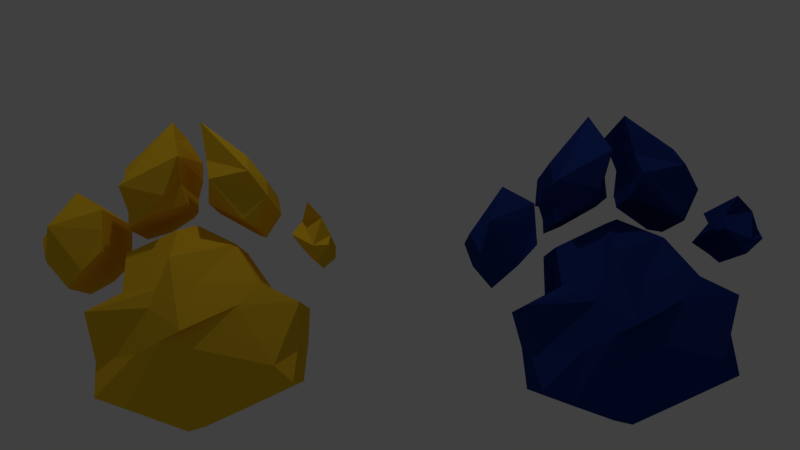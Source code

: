 # Source: garrajuego.blend  (saved by Blender 2.68.0; exported with 4.5.12 LTS)
import bpy
from mathutils import Matrix  # noqa: F401  (used for matrix-valued properties, if any)

bpy.ops.wm.read_factory_settings(use_empty=True)
scene = bpy.context.scene
scene.name = 'Scene'

# ---- collections
col_collection_1 = bpy.data.collections.new('Collection 1'); scene.collection.children.link(col_collection_1)

# ---- materials (node trees are filled in below, after node groups)
mat_material_002 = bpy.data.materials.new('Material.002')
mat_material_002.alpha_threshold = 0.0
mat_material_002.diffuse_color = (0.9216, 0.5647, 0.02315, 1.0)
mat_material_002.roughness = 0.5
mat_material_002.line_color = (0.0, 0.0, 0.0, 1.0)
mat_material = bpy.data.materials.new('Material')
mat_material.alpha_threshold = 0.0
mat_material.diffuse_color = (0.01444, 0.0382, 0.2232, 1.0)
mat_material.roughness = 0.5
mat_material.line_color = (0.0, 0.0, 0.0, 1.0)

# ---- material node trees

# ---- world
world_world = bpy.data.worlds.new('World'); scene.world = world_world
world_world.color = (0.05088, 0.05088, 0.05088)
world_world.use_sun_shadow = False
world_world.sun_shadow_jitter_overblur = 0.0
world_world.cycles.sampling_method = 'MANUAL'
world_world.cycles.sample_map_resolution = 256

# ---- cameras
cam_camera = bpy.data.cameras.new('Camera')
cam_camera.clip_end = 100.0
cam_camera.lens = 35.0
cam_camera.sensor_width = 32.0
cam_camera.sensor_height = 18.0
cam_camera.ortho_scale = 7.314
cam_camera.dof.focus_distance = 0.0

# ---- lights
light_lamp = bpy.data.lights.new('Lamp', 'POINT')
light_lamp.transmission_factor = 0.0
light_lamp.cutoff_distance = 30.0
light_lamp.energy = 100.0
light_lamp.shadow_buffer_clip_start = 1.001
light_lamp.shadow_soft_size = 0.1
light_lamp.shadow_maximum_resolution = 0.006
light_lamp.use_absolute_resolution = True
light_lamp.cycles.use_multiple_importance_sampling = False

# ---- meshes
me_cube_013 = bpy.data.meshes.new('Cube.013')
me_cube_013.from_pydata([(-1.59, -1.0, -0.3394), (-1.59, 1.0, -0.3394), (2.087, 0.8649, -0.1076), (2.087, -1.0, -0.1076), (-1.849, -1.0, 1.256), (-1.849, 1.0, 1.256), (2.2, 1.0, 1.391), (2.2, -1.0, 1.391), (0.1095, 1.874, 0.8223), (0.1095, 0.7082, -0.986), (0.1095, -1.644, 0.8385), (0.1095, -0.7471, -0.986), (-1.139, -1.0, 1.612), (-1.139, 1.0, 1.612), (1.45, 1.149, 1.746), (1.45, -1.095, 1.746), (-0.08923, 1.706, 2.23), (-0.2009, -1.318, 2.227), (-1.179, -0.7219, 2.388), (-1.179, 0.7219, 2.388), (0.9566, 0.5193, 2.523), (0.9566, -0.3572, 2.523), (0.1054, 0.5193, 2.971), (0.1054, -0.4383, 2.971), (-2.298, -0.6256, 1.731), (-2.298, 0.6256, 1.731), (-1.574, 0.9715, 2.409), (-1.574, -0.9715, 2.409), (-2.828, -0.6902, 2.697), (-2.828, 0.7632, 2.697), (-1.597, 0.9715, 3.212), (-1.597, -0.9715, 3.212), (-2.171, 0.7534, 3.596), (-1.935, 0.9715, 2.032), (-2.171, -0.7534, 3.596), (-1.935, -0.9715, 2.032), (-2.651, 0.9059, 2.231), (-2.651, -0.9059, 2.231), (-1.586, 0.9715, 2.824), (-1.586, -0.9715, 2.824), (-2.487, 1.476, 2.841), (-2.496, -1.308, 2.841), (-1.17, -0.6736, 2.868), (-1.17, 0.6736, 2.868), (-0.07738, 0.4879, 3.4), (-0.07738, -0.4879, 3.4), (-1.228, -0.8055, 4.059), (-1.228, 0.8055, 4.059), (-0.1137, 0.9715, 4.558), (-0.2315, -0.9715, 4.558), (-0.3886, 0.6158, 5.028), (-0.7407, 0.9715, 3.067), (-0.3886, -0.6158, 5.028), (-0.7407, -0.9715, 3.067), (-1.214, 0.9715, 3.583), (-1.214, -0.9715, 3.583), (-0.1025, 0.9715, 4.176), (-0.107, -1.277, 4.176), (-1.197, 1.438, 3.607), (-1.189, -1.322, 3.599), (-1.151, 0.7786, 3.184), (-0.1609, 0.8476, 3.743), (-0.1609, -0.7531, 3.743), (-0.3504, 1.298, 3.426), (-0.3757, -1.182, 3.426), (-1.151, -0.7786, 3.184), (1.321, 0.6306, 2.864), (1.327, -0.7914, 2.864), (0.3577, -0.5814, 3.378), (0.3524, 0.5105, 3.378), (1.152, 0.6858, 4.239), (1.157, -0.97, 4.239), (0.3345, -0.6963, 4.536), (0.3292, 0.679, 4.536), (0.2399, -0.9723, 4.934), (1.116, -0.9713, 2.973), (0.2346, 0.9707, 4.934), (1.111, 0.9716, 2.973), (1.525, -0.742, 3.786), (1.52, 0.9729, 3.786), (0.3873, -0.973, 4.154), (0.382, 0.4508, 4.154), (1.251, -1.322, 3.857), (1.246, 1.322, 3.857), (1.577, -0.9702, 3.436), (0.4412, -0.9729, 3.72), (0.4359, 0.9701, 3.72), (0.4825, -1.205, 3.731), (0.4773, 1.182, 3.731), (1.571, 1.098, 3.436), (2.509, 0.7417, 2.211), (2.508, -0.722, 2.211), (2.039, -0.9706, 2.682), (2.04, 0.9724, 2.682), (2.763, 0.7612, 2.686), (2.762, -0.7304, 2.686), (2.335, -0.97, 3.307), (2.336, 0.973, 3.307), (2.612, -0.9124, 3.007), (2.259, -0.9714, 2.428), (2.612, 0.9715, 3.007), (2.26, 0.5177, 2.428), (2.744, -0.9728, 2.465), (2.745, 0.9701, 2.465), (2.201, -0.5812, 2.991), (2.202, 0.3567, 2.991), (2.463, -1.135, 2.433), (2.464, 1.136, 2.433), (-1.728, 0.5688, 0.5062), (-1.728, -0.5901, 0.3343), (2.147, 1.176, 0.6867), (2.147, -0.5669, 0.6867), (-0.2722, 1.706, 0.686), (-0.2835, -1.476, 0.6636), (-0.7165, 1.0, -0.6718), (-0.5392, -1.331, 1.29), (-0.5304, 1.449, 1.29), (-1.031, -1.0, -0.5371), (-0.4053, -1.274, 1.645), (-0.386, 1.363, 1.645), (-0.194, -0.7219, 2.836), (-0.5189, 0.7219, 2.687), (-0.7832, -1.245, 0.4464), (-0.7832, 1.363, 0.4576), (1.08, 1.426, 1.295), (1.124, -0.8919, -0.5354), (1.124, 0.8919, -0.5354), (1.081, -1.314, 1.312), (0.3391, 1.209, 2.01), (0.3387, -1.279, 1.713), (0.9014, 0.7219, 2.525), (0.9351, -0.7219, 2.544), (1.75, 1.344, 0.1981), (1.761, -1.232, 0.1981)], [], [(109, 108, 1, 0), (132, 110, 2, 126), (110, 111, 3, 2), (122, 109, 0, 117), (125, 126, 2, 3), (127, 7, 15, 129), (123, 112, 9, 114), (133, 113, 11, 125), (117, 114, 9, 11), (124, 8, 16, 128), (119, 13, 19, 121), (128, 16, 22, 130), (7, 6, 14, 15), (5, 4, 12, 13), (115, 10, 17, 118), (116, 5, 13, 119), (120, 121, 19, 18), (131, 130, 22, 23), (13, 12, 18, 19), (118, 17, 23, 120), (15, 14, 20, 21), (129, 15, 21, 131), (37, 36, 25, 24), (40, 38, 26, 33), (38, 39, 27, 26), (41, 37, 24, 35), (35, 33, 26, 27), (34, 32, 29, 28), (36, 40, 33, 25), (39, 41, 35, 27), (24, 25, 33, 35), (31, 30, 32, 34), (28, 29, 36, 37), (32, 30, 38, 40), (30, 31, 39, 38), (34, 28, 37, 41), (29, 32, 40, 36), (31, 34, 41, 39), (65, 60, 43, 42), (63, 61, 44, 51), (61, 62, 45, 44), (64, 65, 42, 53), (53, 51, 44, 45), (52, 50, 47, 46), (60, 63, 51, 43), (62, 64, 53, 45), (42, 43, 51, 53), (49, 48, 50, 52), (46, 47, 54, 55), (50, 48, 56, 58), (48, 49, 57, 56), (52, 46, 55, 59), (47, 50, 58, 54), (49, 52, 59, 57), (55, 54, 60, 65), (58, 56, 61, 63), (56, 57, 62, 61), (59, 55, 65, 64), (54, 58, 63, 60), (57, 59, 64, 62), (89, 84, 67, 66), (87, 85, 68, 75), (85, 86, 69, 68), (88, 89, 66, 77), (77, 75, 68, 69), (76, 74, 71, 70), (84, 87, 75, 67), (86, 88, 77, 69), (66, 67, 75, 77), (73, 72, 74, 76), (70, 71, 78, 79), (74, 72, 80, 82), (72, 73, 81, 80), (76, 70, 79, 83), (71, 74, 82, 78), (73, 76, 83, 81), (79, 78, 84, 89), (82, 80, 85, 87), (80, 81, 86, 85), (83, 79, 89, 88), (78, 82, 87, 84), (81, 83, 88, 86), (103, 102, 91, 90), (106, 104, 92, 99), (104, 105, 93, 92), (107, 103, 90, 101), (101, 99, 92, 93), (100, 98, 95, 94), (102, 106, 99, 91), (105, 107, 101, 93), (90, 91, 99, 101), (97, 96, 98, 100), (94, 95, 102, 103), (98, 96, 104, 106), (96, 97, 105, 104), (100, 94, 103, 107), (95, 98, 106, 102), (97, 100, 107, 105), (4, 5, 108, 109), (124, 6, 110, 132), (6, 7, 111, 110), (115, 4, 109, 122), (116, 8, 112, 123), (127, 10, 113, 133), (113, 122, 117, 11), (108, 123, 114, 1), (0, 1, 114, 117), (16, 119, 121, 22), (4, 115, 118, 12), (8, 116, 119, 16), (23, 22, 121, 120), (12, 118, 120, 18), (10, 115, 122, 113), (5, 116, 123, 108), (112, 132, 126, 9), (11, 9, 126, 125), (10, 127, 129, 17), (111, 133, 125, 3), (6, 124, 128, 14), (14, 128, 130, 20), (21, 20, 130, 131), (17, 129, 131, 23), (8, 124, 132, 112), (7, 127, 133, 111)])
me_cube_013.materials.append(mat_material_002)
me_cube_013.use_remesh_preserve_volume = False
me_cube_013.use_remesh_preserve_attributes = False
me_cube_013.use_mirror_vertex_groups = False
me_cube_013.update()
me_cube_003 = bpy.data.meshes.new('Cube.003')
me_cube_003.from_pydata([(-1.59, -1.0, -0.3394), (-1.59, 1.0, -0.3394), (2.087, 0.8649, -0.1076), (2.087, -1.0, -0.1076), (-1.849, -1.0, 1.256), (-1.849, 1.0, 1.256), (2.2, 1.0, 1.391), (2.2, -1.0, 1.391), (0.1095, 1.874, 0.8223), (0.1095, 0.7082, -0.986), (0.1095, -1.644, 0.8385), (0.1095, -0.7471, -0.986), (-1.139, -1.0, 1.612), (-1.139, 1.0, 1.612), (1.45, 1.149, 1.746), (1.45, -1.095, 1.746), (-0.08923, 1.706, 2.23), (-0.2009, -1.318, 2.227), (-1.179, -0.7219, 2.388), (-1.179, 0.7219, 2.388), (0.9566, 0.5193, 2.523), (0.9566, -0.3572, 2.523), (0.1054, 0.5193, 2.971), (0.1054, -0.4383, 2.971), (-2.298, -0.6256, 1.731), (-2.298, 0.6256, 1.731), (-1.574, 0.9715, 2.409), (-1.574, -0.9715, 2.409), (-2.828, -0.6902, 2.697), (-2.828, 0.7632, 2.697), (-1.597, 0.9715, 3.212), (-1.597, -0.9715, 3.212), (-2.171, 0.7534, 3.596), (-1.935, 0.9715, 2.032), (-2.171, -0.7534, 3.596), (-1.935, -0.9715, 2.032), (-2.651, 0.9059, 2.231), (-2.651, -0.9059, 2.231), (-1.586, 0.9715, 2.824), (-1.586, -0.9715, 2.824), (-2.487, 1.476, 2.841), (-2.496, -1.308, 2.841), (-1.17, -0.6736, 2.868), (-1.17, 0.6736, 2.868), (-0.07738, 0.4879, 3.4), (-0.07738, -0.4879, 3.4), (-1.228, -0.8055, 4.059), (-1.228, 0.8055, 4.059), (-0.1137, 0.9715, 4.558), (-0.2315, -0.9715, 4.558), (-0.3886, 0.6158, 5.028), (-0.7407, 0.9715, 3.067), (-0.3886, -0.6158, 5.028), (-0.7407, -0.9715, 3.067), (-1.214, 0.9715, 3.583), (-1.214, -0.9715, 3.583), (-0.1025, 0.9715, 4.176), (-0.107, -1.277, 4.176), (-1.197, 1.438, 3.607), (-1.189, -1.322, 3.599), (-1.151, 0.7786, 3.184), (-0.1609, 0.8476, 3.743), (-0.1609, -0.7531, 3.743), (-0.3504, 1.298, 3.426), (-0.3757, -1.182, 3.426), (-1.151, -0.7786, 3.184), (1.321, 0.6306, 2.864), (1.327, -0.7914, 2.864), (0.3577, -0.5814, 3.378), (0.3524, 0.5105, 3.378), (1.152, 0.6858, 4.239), (1.157, -0.97, 4.239), (0.3345, -0.6963, 4.536), (0.3292, 0.679, 4.536), (0.2399, -0.9723, 4.934), (1.116, -0.9713, 2.973), (0.2346, 0.9707, 4.934), (1.111, 0.9716, 2.973), (1.525, -0.742, 3.786), (1.52, 0.9729, 3.786), (0.3873, -0.973, 4.154), (0.382, 0.4508, 4.154), (1.251, -1.322, 3.857), (1.246, 1.322, 3.857), (1.577, -0.9702, 3.436), (0.4412, -0.9729, 3.72), (0.4359, 0.9701, 3.72), (0.4825, -1.205, 3.731), (0.4773, 1.182, 3.731), (1.571, 1.098, 3.436), (2.509, 0.7417, 2.211), (2.508, -0.722, 2.211), (2.039, -0.9706, 2.682), (2.04, 0.9724, 2.682), (2.763, 0.7612, 2.686), (2.762, -0.7304, 2.686), (2.335, -0.97, 3.307), (2.336, 0.973, 3.307), (2.612, -0.9124, 3.007), (2.259, -0.9714, 2.428), (2.612, 0.9715, 3.007), (2.26, 0.5177, 2.428), (2.744, -0.9728, 2.465), (2.745, 0.9701, 2.465), (2.201, -0.5812, 2.991), (2.202, 0.3567, 2.991), (2.463, -1.135, 2.433), (2.464, 1.136, 2.433), (-1.728, 0.5688, 0.5062), (-1.728, -0.5901, 0.3343), (2.147, 1.176, 0.6867), (2.147, -0.5669, 0.6867), (-0.2722, 1.706, 0.686), (-0.2835, -1.476, 0.6636), (-0.7165, 1.0, -0.6718), (-0.5392, -1.331, 1.29), (-0.5304, 1.449, 1.29), (-1.031, -1.0, -0.5371), (-0.4053, -1.274, 1.645), (-0.386, 1.363, 1.645), (-0.194, -0.7219, 2.836), (-0.5189, 0.7219, 2.687), (-0.7832, -1.245, 0.4464), (-0.7832, 1.363, 0.4576), (1.08, 1.426, 1.295), (1.124, -0.8919, -0.5354), (1.124, 0.8919, -0.5354), (1.081, -1.314, 1.312), (0.3391, 1.209, 2.01), (0.3387, -1.279, 1.713), (0.9014, 0.7219, 2.525), (0.9351, -0.7219, 2.544), (1.75, 1.344, 0.1981), (1.761, -1.232, 0.1981)], [], [(109, 108, 1, 0), (132, 110, 2, 126), (110, 111, 3, 2), (122, 109, 0, 117), (125, 126, 2, 3), (127, 7, 15, 129), (123, 112, 9, 114), (133, 113, 11, 125), (117, 114, 9, 11), (124, 8, 16, 128), (119, 13, 19, 121), (128, 16, 22, 130), (7, 6, 14, 15), (5, 4, 12, 13), (115, 10, 17, 118), (116, 5, 13, 119), (120, 121, 19, 18), (131, 130, 22, 23), (13, 12, 18, 19), (118, 17, 23, 120), (15, 14, 20, 21), (129, 15, 21, 131), (37, 36, 25, 24), (40, 38, 26, 33), (38, 39, 27, 26), (41, 37, 24, 35), (35, 33, 26, 27), (34, 32, 29, 28), (36, 40, 33, 25), (39, 41, 35, 27), (24, 25, 33, 35), (31, 30, 32, 34), (28, 29, 36, 37), (32, 30, 38, 40), (30, 31, 39, 38), (34, 28, 37, 41), (29, 32, 40, 36), (31, 34, 41, 39), (65, 60, 43, 42), (63, 61, 44, 51), (61, 62, 45, 44), (64, 65, 42, 53), (53, 51, 44, 45), (52, 50, 47, 46), (60, 63, 51, 43), (62, 64, 53, 45), (42, 43, 51, 53), (49, 48, 50, 52), (46, 47, 54, 55), (50, 48, 56, 58), (48, 49, 57, 56), (52, 46, 55, 59), (47, 50, 58, 54), (49, 52, 59, 57), (55, 54, 60, 65), (58, 56, 61, 63), (56, 57, 62, 61), (59, 55, 65, 64), (54, 58, 63, 60), (57, 59, 64, 62), (89, 84, 67, 66), (87, 85, 68, 75), (85, 86, 69, 68), (88, 89, 66, 77), (77, 75, 68, 69), (76, 74, 71, 70), (84, 87, 75, 67), (86, 88, 77, 69), (66, 67, 75, 77), (73, 72, 74, 76), (70, 71, 78, 79), (74, 72, 80, 82), (72, 73, 81, 80), (76, 70, 79, 83), (71, 74, 82, 78), (73, 76, 83, 81), (79, 78, 84, 89), (82, 80, 85, 87), (80, 81, 86, 85), (83, 79, 89, 88), (78, 82, 87, 84), (81, 83, 88, 86), (103, 102, 91, 90), (106, 104, 92, 99), (104, 105, 93, 92), (107, 103, 90, 101), (101, 99, 92, 93), (100, 98, 95, 94), (102, 106, 99, 91), (105, 107, 101, 93), (90, 91, 99, 101), (97, 96, 98, 100), (94, 95, 102, 103), (98, 96, 104, 106), (96, 97, 105, 104), (100, 94, 103, 107), (95, 98, 106, 102), (97, 100, 107, 105), (4, 5, 108, 109), (124, 6, 110, 132), (6, 7, 111, 110), (115, 4, 109, 122), (116, 8, 112, 123), (127, 10, 113, 133), (113, 122, 117, 11), (108, 123, 114, 1), (0, 1, 114, 117), (16, 119, 121, 22), (4, 115, 118, 12), (8, 116, 119, 16), (23, 22, 121, 120), (12, 118, 120, 18), (10, 115, 122, 113), (5, 116, 123, 108), (112, 132, 126, 9), (11, 9, 126, 125), (10, 127, 129, 17), (111, 133, 125, 3), (6, 124, 128, 14), (14, 128, 130, 20), (21, 20, 130, 131), (17, 129, 131, 23), (8, 124, 132, 112), (7, 127, 133, 111)])
me_cube_003.materials.append(mat_material)
me_cube_003.use_remesh_preserve_volume = False
me_cube_003.use_remesh_preserve_attributes = False
me_cube_003.use_mirror_vertex_groups = False
me_cube_003.update()

# ---- objects
ob_cube_000 = bpy.data.objects.new('Cube.000', me_cube_013)
ob_cube_008 = bpy.data.objects.new('Cube.008', me_cube_003)
ob_lamp = bpy.data.objects.new('Lamp', light_lamp)
ob_camera = bpy.data.objects.new('Camera', cam_camera)

# ---- transforms, parenting, visibility, modifiers, constraints
ob_cube_000.location = (-6.669, -6.733, 0.5141)
ob_cube_000.scale = (0.4251, 0.4251, 0.4251)
ob_cube_000.lineart.crease_threshold = 0.0
ob_cube_008.location = (-3.141, -6.733, 0.5141)
ob_cube_008.scale = (0.4251, 0.4251, 0.4251)
ob_cube_008.lineart.crease_threshold = 0.0
ob_lamp.location = (-5.342, -9.391, 7.145)
ob_lamp.rotation_euler = (0.6503, 0.05522, 1.866)
ob_lamp.scale = (1.289, 1.289, 1.289)
ob_lamp.lock_rotations_4d = False
ob_lamp.empty_display_type = 'ARROWS'
ob_lamp.color = (0.0, 0.0, 0.0, 0.0)
ob_lamp.lineart.crease_threshold = 0.0
ob_camera.location = (-4.954, -14.17, 0.5452)
ob_camera.rotation_euler = (1.736, 0.01499, -0.002261)
ob_camera.scale = (1.289, 1.289, 1.289)
ob_camera.lock_rotations_4d = False
ob_camera.empty_display_type = 'ARROWS'
ob_camera.color = (0.0, 0.0, 0.0, 0.0)
ob_camera.display_type = 'WIRE'
ob_camera.lineart.crease_threshold = 0.0

# ---- collection membership
col_collection_1.objects.link(ob_cube_000)
col_collection_1.objects.link(ob_cube_008)
col_collection_1.objects.link(ob_lamp)
col_collection_1.objects.link(ob_camera)

# ---- scene / render settings (as saved in the file)
scene.camera = ob_camera
scene.frame_start = 1; scene.frame_end = 250; scene.frame_set(1)
scene.render.engine = 'CYCLES'
scene.render.image_settings.color_mode = 'RGB'
scene.render.image_settings.compression = 90
scene.render.dither_intensity = 0.0
scene.cycles.use_denoising = False
scene.cycles.samples = 80
scene.cycles.sampling_pattern = 'TABULATED_SOBOL'
scene.cycles.light_sampling_threshold = 0.0
scene.cycles.use_adaptive_sampling = False
scene.cycles.use_light_tree = False
scene.cycles.blur_glossy = 0.0
scene.cycles.volume_bounces = 1
scene.cycles.pixel_filter_type = 'GAUSSIAN'
scene.cycles.sample_clamp_indirect = 0.0
scene.view_settings.view_transform = 'Standard'
bpy.context.view_layer.update()
